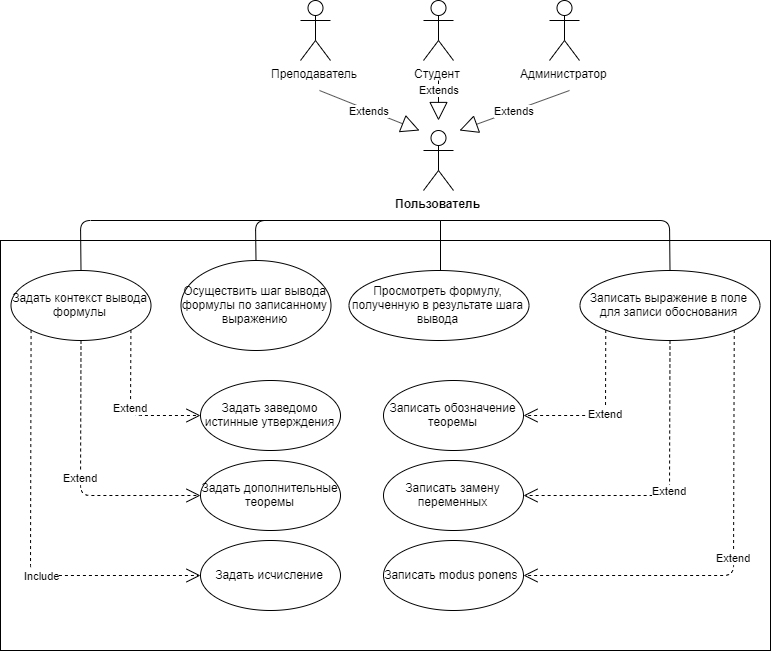

The diagram above was exported from draw.io. Its source (the exported page's mxGraphModel, read from the mxfile embedded in the PNG):
<mxGraphModel dx="1221" dy="1895" grid="0" gridSize="10" guides="1" tooltips="1" connect="1" arrows="1" fold="1" page="1" pageScale="1" pageWidth="827" pageHeight="1169" math="0" shadow="0">
  <root>
    <mxCell id="0" />
    <mxCell id="1" parent="0" />
    <mxCell id="Op3PWbOe8neMyotstqyQ-31" value="" style="rounded=0;whiteSpace=wrap;html=1;" parent="1" vertex="1">
      <mxGeometry x="30" y="-920" width="770" height="410" as="geometry" />
    </mxCell>
    <mxCell id="rPlexhzkIMK-QjMbkgrn-1" value="Студент" style="shape=umlActor;verticalLabelPosition=bottom;labelBackgroundColor=#ffffff;verticalAlign=top;html=1;outlineConnect=0;" parent="1" vertex="1">
      <mxGeometry x="453" y="-1160" width="30" height="60" as="geometry" />
    </mxCell>
    <mxCell id="rPlexhzkIMK-QjMbkgrn-2" value="Преподаватель" style="shape=umlActor;verticalLabelPosition=bottom;labelBackgroundColor=#ffffff;verticalAlign=top;html=1;outlineConnect=0;" parent="1" vertex="1">
      <mxGeometry x="330" y="-1160" width="30" height="60" as="geometry" />
    </mxCell>
    <mxCell id="rPlexhzkIMK-QjMbkgrn-5" value="Задать контекст вывода формулы" style="ellipse;whiteSpace=wrap;html=1;" parent="1" vertex="1">
      <mxGeometry x="40.5" y="-890" width="140" height="70" as="geometry" />
    </mxCell>
    <mxCell id="rPlexhzkIMK-QjMbkgrn-6" value="Задать дополнительные теоремы" style="ellipse;whiteSpace=wrap;html=1;" parent="1" vertex="1">
      <mxGeometry x="230" y="-700" width="140" height="70" as="geometry" />
    </mxCell>
    <mxCell id="rPlexhzkIMK-QjMbkgrn-7" value="Задать исчисление" style="ellipse;whiteSpace=wrap;html=1;" parent="1" vertex="1">
      <mxGeometry x="230" y="-620" width="140" height="70" as="geometry" />
    </mxCell>
    <mxCell id="rPlexhzkIMK-QjMbkgrn-8" value="Задать заведомо истинные утверждения" style="ellipse;whiteSpace=wrap;html=1;" parent="1" vertex="1">
      <mxGeometry x="230" y="-780" width="140" height="70" as="geometry" />
    </mxCell>
    <mxCell id="rPlexhzkIMK-QjMbkgrn-51" value="Записать замену переменных" style="ellipse;whiteSpace=wrap;html=1;" parent="1" vertex="1">
      <mxGeometry x="413" y="-700" width="140" height="70" as="geometry" />
    </mxCell>
    <mxCell id="rPlexhzkIMK-QjMbkgrn-58" value="Записать modus ponens&amp;nbsp;" style="ellipse;whiteSpace=wrap;html=1;" parent="1" vertex="1">
      <mxGeometry x="413" y="-620" width="140" height="70" as="geometry" />
    </mxCell>
    <mxCell id="rPlexhzkIMK-QjMbkgrn-63" value="Записать обозначение теоремы" style="ellipse;whiteSpace=wrap;html=1;" parent="1" vertex="1">
      <mxGeometry x="413" y="-780" width="140" height="70" as="geometry" />
    </mxCell>
    <mxCell id="rPlexhzkIMK-QjMbkgrn-79" value="Осуществить шаг вывода формулы по записанному выражению" style="ellipse;whiteSpace=wrap;html=1;" parent="1" vertex="1">
      <mxGeometry x="210.5" y="-900" width="150" height="90" as="geometry" />
    </mxCell>
    <mxCell id="rPlexhzkIMK-QjMbkgrn-86" value="Пользователь" style="shape=umlActor;verticalLabelPosition=bottom;labelBackgroundColor=#ffffff;verticalAlign=top;html=1;outlineConnect=0;fontStyle=1" parent="1" vertex="1">
      <mxGeometry x="453" y="-1030" width="30" height="60" as="geometry" />
    </mxCell>
    <mxCell id="rPlexhzkIMK-QjMbkgrn-93" value="" style="endArrow=none;html=1;exitX=0.5;exitY=0;exitDx=0;exitDy=0;" parent="1" source="rPlexhzkIMK-QjMbkgrn-79" edge="1">
      <mxGeometry width="50" height="50" relative="1" as="geometry">
        <mxPoint x="-110" y="529" as="sourcePoint" />
        <mxPoint x="470" y="-940" as="targetPoint" />
        <Array as="points">
          <mxPoint x="285" y="-940" />
        </Array>
      </mxGeometry>
    </mxCell>
    <mxCell id="Op3PWbOe8neMyotstqyQ-15" value="Записать выражение в поле для записи обоснования" style="ellipse;whiteSpace=wrap;html=1;" parent="1" vertex="1">
      <mxGeometry x="609.5" y="-890" width="180" height="70" as="geometry" />
    </mxCell>
    <mxCell id="Op3PWbOe8neMyotstqyQ-16" value="Просмотреть формулу, полученную в результате шага вывода" style="ellipse;whiteSpace=wrap;html=1;" parent="1" vertex="1">
      <mxGeometry x="378.5" y="-890" width="180" height="70" as="geometry" />
    </mxCell>
    <mxCell id="Op3PWbOe8neMyotstqyQ-27" value="" style="endArrow=none;html=1;exitX=0.5;exitY=0;exitDx=0;exitDy=0;" parent="1" source="Op3PWbOe8neMyotstqyQ-15" edge="1">
      <mxGeometry width="50" height="50" relative="1" as="geometry">
        <mxPoint x="801" y="-335" as="sourcePoint" />
        <mxPoint x="470" y="-940" as="targetPoint" />
        <Array as="points">
          <mxPoint x="699" y="-940" />
        </Array>
      </mxGeometry>
    </mxCell>
    <mxCell id="Op3PWbOe8neMyotstqyQ-28" value="" style="endArrow=none;html=1;" parent="1" edge="1">
      <mxGeometry width="50" height="50" relative="1" as="geometry">
        <mxPoint x="470" y="-890" as="sourcePoint" />
        <mxPoint x="470" y="-940" as="targetPoint" />
      </mxGeometry>
    </mxCell>
    <mxCell id="ovVbrWSylz2WiUhPSKwb-2" value="Администратор" style="shape=umlActor;verticalLabelPosition=bottom;labelBackgroundColor=#ffffff;verticalAlign=top;html=1;outlineConnect=0;" parent="1" vertex="1">
      <mxGeometry x="579" y="-1160" width="30" height="60" as="geometry" />
    </mxCell>
    <mxCell id="ovVbrWSylz2WiUhPSKwb-3" value="Extends" style="endArrow=block;endSize=16;endFill=0;html=1;" parent="1" edge="1">
      <mxGeometry width="160" relative="1" as="geometry">
        <mxPoint x="349" y="-1070" as="sourcePoint" />
        <mxPoint x="449" y="-1030" as="targetPoint" />
      </mxGeometry>
    </mxCell>
    <mxCell id="ovVbrWSylz2WiUhPSKwb-4" value="Extends" style="endArrow=block;endSize=16;endFill=0;html=1;" parent="1" edge="1">
      <mxGeometry x="-0.5" y="1" width="160" relative="1" as="geometry">
        <mxPoint x="468" y="-1080" as="sourcePoint" />
        <mxPoint x="468" y="-1040" as="targetPoint" />
        <mxPoint y="-1" as="offset" />
      </mxGeometry>
    </mxCell>
    <mxCell id="ovVbrWSylz2WiUhPSKwb-5" value="Extends" style="endArrow=block;endSize=16;endFill=0;html=1;" parent="1" edge="1">
      <mxGeometry width="160" relative="1" as="geometry">
        <mxPoint x="599" y="-1070" as="sourcePoint" />
        <mxPoint x="489" y="-1030" as="targetPoint" />
      </mxGeometry>
    </mxCell>
    <mxCell id="ymrzvCvBOGTsXbQhNNYP-1" value="" style="endArrow=none;html=1;exitX=0.5;exitY=0;exitDx=0;exitDy=0;" edge="1" parent="1" source="rPlexhzkIMK-QjMbkgrn-5">
      <mxGeometry width="50" height="50" relative="1" as="geometry">
        <mxPoint x="656" y="-820" as="sourcePoint" />
        <mxPoint x="470" y="-940" as="targetPoint" />
        <Array as="points">
          <mxPoint x="110" y="-940" />
        </Array>
      </mxGeometry>
    </mxCell>
    <mxCell id="ymrzvCvBOGTsXbQhNNYP-2" value="Extend" style="endArrow=open;endSize=12;dashed=1;html=1;exitX=1;exitY=1;exitDx=0;exitDy=0;entryX=0;entryY=0.5;entryDx=0;entryDy=0;" edge="1" parent="1" source="rPlexhzkIMK-QjMbkgrn-5" target="rPlexhzkIMK-QjMbkgrn-8">
      <mxGeometry width="160" relative="1" as="geometry">
        <mxPoint x="160" y="-730" as="sourcePoint" />
        <mxPoint x="20" y="-630" as="targetPoint" />
        <Array as="points">
          <mxPoint x="160" y="-745" />
        </Array>
      </mxGeometry>
    </mxCell>
    <mxCell id="ymrzvCvBOGTsXbQhNNYP-5" value="Extend" style="endArrow=open;endSize=12;dashed=1;html=1;exitX=0.5;exitY=1;exitDx=0;exitDy=0;entryX=0;entryY=0.5;entryDx=0;entryDy=0;" edge="1" parent="1" source="rPlexhzkIMK-QjMbkgrn-5" target="rPlexhzkIMK-QjMbkgrn-6">
      <mxGeometry width="160" relative="1" as="geometry">
        <mxPoint x="120" y="-760" as="sourcePoint" />
        <mxPoint x="60" y="-665" as="targetPoint" />
        <Array as="points">
          <mxPoint x="110" y="-665" />
        </Array>
      </mxGeometry>
    </mxCell>
    <mxCell id="ymrzvCvBOGTsXbQhNNYP-6" value="Include" style="endArrow=open;endSize=12;dashed=1;html=1;exitX=0;exitY=1;exitDx=0;exitDy=0;entryX=0;entryY=0.5;entryDx=0;entryDy=0;" edge="1" parent="1" source="rPlexhzkIMK-QjMbkgrn-5" target="rPlexhzkIMK-QjMbkgrn-7">
      <mxGeometry x="0.2326" width="160" relative="1" as="geometry">
        <mxPoint x="120" y="-760" as="sourcePoint" />
        <mxPoint x="210" y="-515" as="targetPoint" />
        <Array as="points">
          <mxPoint x="60" y="-585" />
        </Array>
        <mxPoint as="offset" />
      </mxGeometry>
    </mxCell>
    <mxCell id="ymrzvCvBOGTsXbQhNNYP-11" value="Extend" style="endArrow=open;endSize=12;dashed=1;html=1;exitX=1;exitY=1;exitDx=0;exitDy=0;entryX=1;entryY=0.5;entryDx=0;entryDy=0;" edge="1" parent="1" source="Op3PWbOe8neMyotstqyQ-15" target="rPlexhzkIMK-QjMbkgrn-58">
      <mxGeometry width="160" relative="1" as="geometry">
        <mxPoint x="919.78" y="-529.9999999999999" as="sourcePoint" />
        <mxPoint x="870" y="-436.12" as="targetPoint" />
        <Array as="points">
          <mxPoint x="763" y="-585" />
        </Array>
      </mxGeometry>
    </mxCell>
    <mxCell id="ymrzvCvBOGTsXbQhNNYP-12" value="Extend" style="endArrow=open;endSize=12;dashed=1;html=1;exitX=0.5;exitY=1;exitDx=0;exitDy=0;entryX=1;entryY=0.5;entryDx=0;entryDy=0;" edge="1" parent="1" source="Op3PWbOe8neMyotstqyQ-15" target="rPlexhzkIMK-QjMbkgrn-51">
      <mxGeometry width="160" relative="1" as="geometry">
        <mxPoint x="920" y="-750" as="sourcePoint" />
        <mxPoint x="649.9999999999936" y="-285" as="targetPoint" />
        <Array as="points">
          <mxPoint x="699" y="-665" />
        </Array>
      </mxGeometry>
    </mxCell>
    <mxCell id="ymrzvCvBOGTsXbQhNNYP-13" value="Extend" style="endArrow=open;endSize=12;dashed=1;html=1;exitX=0;exitY=1;exitDx=0;exitDy=0;entryX=1;entryY=0.5;entryDx=0;entryDy=0;" edge="1" parent="1" source="Op3PWbOe8neMyotstqyQ-15" target="rPlexhzkIMK-QjMbkgrn-63">
      <mxGeometry width="160" relative="1" as="geometry">
        <mxPoint x="920" y="-750" as="sourcePoint" />
        <mxPoint x="759" y="-435" as="targetPoint" />
        <Array as="points">
          <mxPoint x="635" y="-745" />
        </Array>
      </mxGeometry>
    </mxCell>
  </root>
</mxGraphModel>